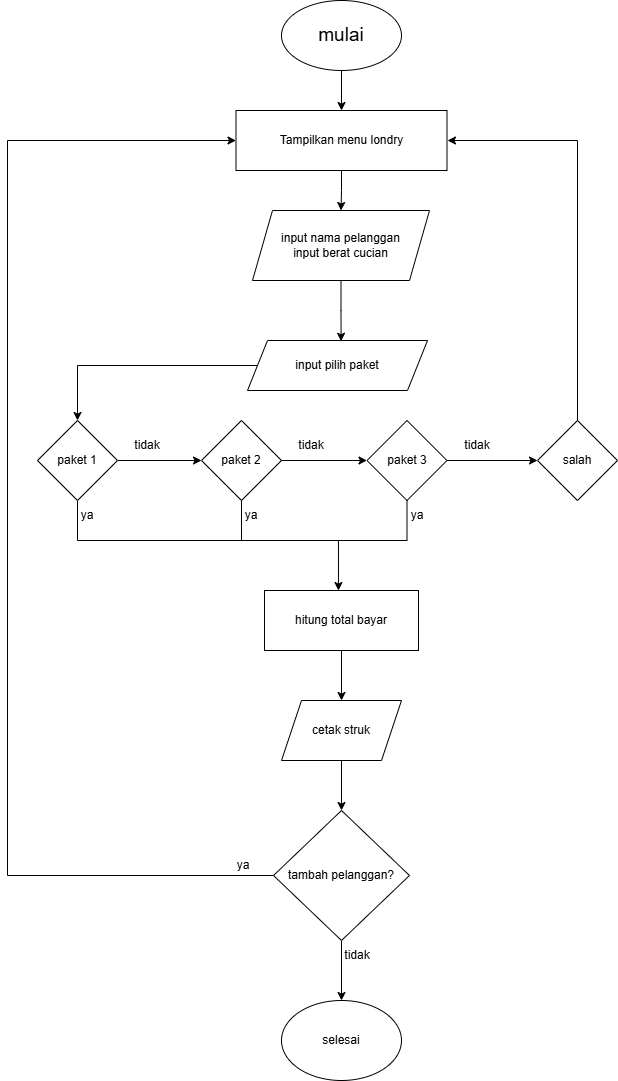

The diagram above was exported from draw.io. Its source (the exported page's mxGraphModel, read from the mxfile embedded in the PNG):
<mxGraphModel dx="1717" dy="950" grid="1" gridSize="10" guides="1" tooltips="1" connect="1" arrows="1" fold="1" page="1" pageScale="1" pageWidth="827" pageHeight="1169" math="0" shadow="0">
  <root>
    <mxCell id="0" />
    <mxCell id="1" parent="0" />
    <mxCell id="RDaVuLjCHCDcdwEJaEu_-14" edge="1" parent="1" source="RDaVuLjCHCDcdwEJaEu_-1" style="edgeStyle=orthogonalEdgeStyle;rounded=0;orthogonalLoop=1;jettySize=auto;html=1;entryX=0.5;entryY=0;entryDx=0;entryDy=0;" target="RDaVuLjCHCDcdwEJaEu_-2">
      <mxGeometry relative="1" as="geometry" />
    </mxCell>
    <mxCell id="RDaVuLjCHCDcdwEJaEu_-1" parent="1" style="ellipse;whiteSpace=wrap;html=1;" value="&lt;font style=&quot;font-size: 19px;&quot;&gt;mulai&lt;/font&gt;" vertex="1">
      <mxGeometry height="70" width="120" x="354" y="20" as="geometry" />
    </mxCell>
    <mxCell id="RDaVuLjCHCDcdwEJaEu_-15" edge="1" parent="1" source="RDaVuLjCHCDcdwEJaEu_-2" style="edgeStyle=orthogonalEdgeStyle;rounded=0;orthogonalLoop=1;jettySize=auto;html=1;entryX=0.5;entryY=0;entryDx=0;entryDy=0;" target="RDaVuLjCHCDcdwEJaEu_-3">
      <mxGeometry relative="1" as="geometry" />
    </mxCell>
    <mxCell id="RDaVuLjCHCDcdwEJaEu_-2" parent="1" style="rounded=0;whiteSpace=wrap;html=1;" value="Tampilkan menu londry" vertex="1">
      <mxGeometry height="60" width="211" x="308.5" y="130" as="geometry" />
    </mxCell>
    <mxCell id="RDaVuLjCHCDcdwEJaEu_-3" parent="1" style="shape=parallelogram;perimeter=parallelogramPerimeter;whiteSpace=wrap;html=1;fixedSize=1;" value="input nama pelanggan&lt;br&gt;input berat cucian" vertex="1">
      <mxGeometry height="70" width="177" x="325" y="230" as="geometry" />
    </mxCell>
    <mxCell id="RDaVuLjCHCDcdwEJaEu_-8" edge="1" parent="1" source="RDaVuLjCHCDcdwEJaEu_-4" style="edgeStyle=orthogonalEdgeStyle;rounded=0;orthogonalLoop=1;jettySize=auto;html=1;entryX=0;entryY=0.5;entryDx=0;entryDy=0;" target="RDaVuLjCHCDcdwEJaEu_-5">
      <mxGeometry relative="1" as="geometry" />
    </mxCell>
    <mxCell id="RDaVuLjCHCDcdwEJaEu_-34" edge="1" parent="1" source="RDaVuLjCHCDcdwEJaEu_-4" style="edgeStyle=elbowEdgeStyle;rounded=0;orthogonalLoop=1;jettySize=auto;html=1;endArrow=none;endFill=0;">
      <mxGeometry relative="1" as="geometry">
        <Array as="points">
          <mxPoint x="150" y="540" />
        </Array>
        <mxPoint x="320" y="560" as="targetPoint" />
      </mxGeometry>
    </mxCell>
    <mxCell id="RDaVuLjCHCDcdwEJaEu_-4" parent="1" style="rhombus;whiteSpace=wrap;html=1;" value="paket 1" vertex="1">
      <mxGeometry height="80" width="80" x="110" y="440" as="geometry" />
    </mxCell>
    <mxCell id="RDaVuLjCHCDcdwEJaEu_-9" edge="1" parent="1" source="RDaVuLjCHCDcdwEJaEu_-5" style="edgeStyle=orthogonalEdgeStyle;rounded=0;orthogonalLoop=1;jettySize=auto;html=1;entryX=0;entryY=0.5;entryDx=0;entryDy=0;" target="RDaVuLjCHCDcdwEJaEu_-6">
      <mxGeometry relative="1" as="geometry" />
    </mxCell>
    <mxCell id="RDaVuLjCHCDcdwEJaEu_-5" parent="1" style="rhombus;whiteSpace=wrap;html=1;" value="paket 2" vertex="1">
      <mxGeometry height="80" width="80" x="274" y="440" as="geometry" />
    </mxCell>
    <mxCell id="RDaVuLjCHCDcdwEJaEu_-35" edge="1" parent="1" source="RDaVuLjCHCDcdwEJaEu_-6" style="edgeStyle=orthogonalEdgeStyle;rounded=0;orthogonalLoop=1;jettySize=auto;html=1;endArrow=none;endFill=0;">
      <mxGeometry relative="1" as="geometry">
        <Array as="points">
          <mxPoint x="480" y="560" />
        </Array>
        <mxPoint x="410" y="560" as="targetPoint" />
      </mxGeometry>
    </mxCell>
    <mxCell id="RDaVuLjCHCDcdwEJaEu_-37" edge="1" parent="1" source="RDaVuLjCHCDcdwEJaEu_-6" style="edgeStyle=orthogonalEdgeStyle;rounded=0;orthogonalLoop=1;jettySize=auto;html=1;entryX=0;entryY=0.5;entryDx=0;entryDy=0;" target="RDaVuLjCHCDcdwEJaEu_-7">
      <mxGeometry relative="1" as="geometry" />
    </mxCell>
    <mxCell id="RDaVuLjCHCDcdwEJaEu_-6" parent="1" style="rhombus;whiteSpace=wrap;html=1;" value="paket 3&lt;span style=&quot;color: rgba(0, 0, 0, 0); font-family: monospace; font-size: 0px; text-align: start; white-space: nowrap;&quot;&gt;%3CmxGraphModel%3E%3Croot%3E%3CmxCell%20id%3D%220%22%2F%3E%3CmxCell%20id%3D%221%22%20parent%3D%220%22%2F%3E%3CmxCell%20id%3D%222%22%20parent%3D%221%22%20style%3D%22rhombus%3BwhiteSpace%3Dwrap%3Bhtml%3D1%3B%22%20value%3D%22paket%201%22%20vertex%3D%221%22%3E%3CmxGeometry%20height%3D%2280%22%20width%3D%2280%22%20x%3D%22100%22%20y%3D%22450%22%20as%3D%22geometry%22%2F%3E%3C%2FmxCell%3E%3C%2Froot%3E%3C%2FmxGraphModel%3E&lt;/span&gt;" vertex="1">
      <mxGeometry height="80" width="80" x="439.5" y="440" as="geometry" />
    </mxCell>
    <mxCell id="RDaVuLjCHCDcdwEJaEu_-36" edge="1" parent="1" source="RDaVuLjCHCDcdwEJaEu_-7" style="rounded=0;orthogonalLoop=1;jettySize=auto;html=1;exitX=0.5;exitY=0;exitDx=0;exitDy=0;edgeStyle=orthogonalEdgeStyle;">
      <mxGeometry relative="1" as="geometry">
        <Array as="points">
          <mxPoint x="650" y="160" />
        </Array>
        <mxPoint x="520" y="160" as="targetPoint" />
      </mxGeometry>
    </mxCell>
    <mxCell id="RDaVuLjCHCDcdwEJaEu_-7" parent="1" style="rhombus;whiteSpace=wrap;html=1;" value="salah" vertex="1">
      <mxGeometry height="80" width="80" x="610" y="440" as="geometry" />
    </mxCell>
    <mxCell id="RDaVuLjCHCDcdwEJaEu_-13" edge="1" parent="1" source="RDaVuLjCHCDcdwEJaEu_-12" style="edgeStyle=orthogonalEdgeStyle;rounded=0;orthogonalLoop=1;jettySize=auto;html=1;entryX=0.5;entryY=0;entryDx=0;entryDy=0;" target="RDaVuLjCHCDcdwEJaEu_-4">
      <mxGeometry relative="1" as="geometry" />
    </mxCell>
    <mxCell id="RDaVuLjCHCDcdwEJaEu_-12" parent="1" style="shape=parallelogram;perimeter=parallelogramPerimeter;whiteSpace=wrap;html=1;fixedSize=1;" value="input pilih paket" vertex="1">
      <mxGeometry height="50" width="180" x="320" y="360" as="geometry" />
    </mxCell>
    <mxCell id="RDaVuLjCHCDcdwEJaEu_-19" edge="1" parent="1" source="RDaVuLjCHCDcdwEJaEu_-3" style="edgeStyle=orthogonalEdgeStyle;rounded=0;orthogonalLoop=1;jettySize=auto;html=1;entryX=0.52;entryY=0.015;entryDx=0;entryDy=0;entryPerimeter=0;" target="RDaVuLjCHCDcdwEJaEu_-12">
      <mxGeometry relative="1" as="geometry" />
    </mxCell>
    <mxCell id="RDaVuLjCHCDcdwEJaEu_-39" edge="1" parent="1" source="RDaVuLjCHCDcdwEJaEu_-20" style="edgeStyle=orthogonalEdgeStyle;rounded=0;orthogonalLoop=1;jettySize=auto;html=1;" target="RDaVuLjCHCDcdwEJaEu_-38">
      <mxGeometry relative="1" as="geometry" />
    </mxCell>
    <mxCell id="RDaVuLjCHCDcdwEJaEu_-20" parent="1" style="rounded=0;whiteSpace=wrap;html=1;" value="hitung total bayar" vertex="1">
      <mxGeometry height="60" width="154" x="337" y="610" as="geometry" />
    </mxCell>
    <mxCell id="RDaVuLjCHCDcdwEJaEu_-32" edge="1" parent="1" source="RDaVuLjCHCDcdwEJaEu_-5" style="edgeStyle=elbowEdgeStyle;rounded=0;orthogonalLoop=1;jettySize=auto;html=1;entryX=0.409;entryY=0;entryDx=0;entryDy=0;entryPerimeter=0;elbow=vertical;exitX=0.5;exitY=1;exitDx=0;exitDy=0;">
      <mxGeometry relative="1" as="geometry">
        <Array as="points">
          <mxPoint x="360" y="560" />
        </Array>
        <mxPoint x="324.9985714285714" y="520.0014285714286" as="sourcePoint" />
        <mxPoint x="410.956" y="610.03" as="targetPoint" />
      </mxGeometry>
    </mxCell>
    <mxCell id="RDaVuLjCHCDcdwEJaEu_-41" edge="1" parent="1" source="RDaVuLjCHCDcdwEJaEu_-38" style="edgeStyle=orthogonalEdgeStyle;rounded=0;orthogonalLoop=1;jettySize=auto;html=1;entryX=0.5;entryY=0;entryDx=0;entryDy=0;" target="RDaVuLjCHCDcdwEJaEu_-40">
      <mxGeometry relative="1" as="geometry" />
    </mxCell>
    <mxCell id="RDaVuLjCHCDcdwEJaEu_-38" parent="1" style="shape=parallelogram;perimeter=parallelogramPerimeter;whiteSpace=wrap;html=1;fixedSize=1;" value="cetak struk" vertex="1">
      <mxGeometry height="60" width="120" x="354" y="720" as="geometry" />
    </mxCell>
    <mxCell id="RDaVuLjCHCDcdwEJaEu_-42" edge="1" parent="1" source="RDaVuLjCHCDcdwEJaEu_-40" style="edgeStyle=orthogonalEdgeStyle;rounded=0;orthogonalLoop=1;jettySize=auto;html=1;elbow=vertical;entryX=0;entryY=0.5;entryDx=0;entryDy=0;exitX=0;exitY=0.5;exitDx=0;exitDy=0;" target="RDaVuLjCHCDcdwEJaEu_-2">
      <mxGeometry relative="1" as="geometry">
        <Array as="points">
          <mxPoint x="80" y="895" />
          <mxPoint x="80" y="160" />
        </Array>
        <mxPoint x="296" y="895" as="sourcePoint" />
        <mxPoint x="259.555" y="150.22" as="targetPoint" />
      </mxGeometry>
    </mxCell>
    <mxCell id="RDaVuLjCHCDcdwEJaEu_-44" edge="1" parent="1" source="RDaVuLjCHCDcdwEJaEu_-40" style="edgeStyle=orthogonalEdgeStyle;rounded=0;orthogonalLoop=1;jettySize=auto;html=1;" target="RDaVuLjCHCDcdwEJaEu_-43">
      <mxGeometry relative="1" as="geometry" />
    </mxCell>
    <mxCell id="RDaVuLjCHCDcdwEJaEu_-40" parent="1" style="rhombus;whiteSpace=wrap;html=1;" value="tambah pelanggan?" vertex="1">
      <mxGeometry height="130" width="136" x="346" y="830" as="geometry" />
    </mxCell>
    <mxCell id="RDaVuLjCHCDcdwEJaEu_-43" parent="1" style="ellipse;whiteSpace=wrap;html=1;" value="selesai" vertex="1">
      <mxGeometry height="80" width="120" x="354" y="1020" as="geometry" />
    </mxCell>
    <mxCell id="RDaVuLjCHCDcdwEJaEu_-46" parent="1" style="text;html=1;whiteSpace=wrap;strokeColor=none;fillColor=none;align=center;verticalAlign=middle;rounded=0;" value="tidak" vertex="1">
      <mxGeometry height="30" width="60" x="190" y="450" as="geometry" />
    </mxCell>
    <mxCell id="RDaVuLjCHCDcdwEJaEu_-47" parent="1" style="text;html=1;whiteSpace=wrap;strokeColor=none;fillColor=none;align=center;verticalAlign=middle;rounded=0;" value="tidak" vertex="1">
      <mxGeometry height="30" width="60" x="354" y="450" as="geometry" />
    </mxCell>
    <mxCell id="RDaVuLjCHCDcdwEJaEu_-48" parent="1" style="text;html=1;whiteSpace=wrap;strokeColor=none;fillColor=none;align=center;verticalAlign=middle;rounded=0;" value="tidak" vertex="1">
      <mxGeometry height="30" width="60" x="519.5" y="450" as="geometry" />
    </mxCell>
    <mxCell id="RDaVuLjCHCDcdwEJaEu_-49" parent="1" style="text;html=1;whiteSpace=wrap;strokeColor=none;fillColor=none;align=center;verticalAlign=middle;rounded=0;" value="ya" vertex="1">
      <mxGeometry height="30" width="60" x="130" y="520" as="geometry" />
    </mxCell>
    <mxCell id="RDaVuLjCHCDcdwEJaEu_-50" parent="1" style="text;html=1;whiteSpace=wrap;strokeColor=none;fillColor=none;align=center;verticalAlign=middle;rounded=0;" value="ya" vertex="1">
      <mxGeometry height="30" width="60" x="294" y="520" as="geometry" />
    </mxCell>
    <mxCell id="RDaVuLjCHCDcdwEJaEu_-51" parent="1" style="text;html=1;whiteSpace=wrap;strokeColor=none;fillColor=none;align=center;verticalAlign=middle;rounded=0;" value="ya" vertex="1">
      <mxGeometry height="30" width="60" x="460" y="520" as="geometry" />
    </mxCell>
    <mxCell id="RDaVuLjCHCDcdwEJaEu_-52" parent="1" style="text;html=1;whiteSpace=wrap;strokeColor=none;fillColor=none;align=center;verticalAlign=middle;rounded=0;" value="ya" vertex="1">
      <mxGeometry height="30" width="60" x="286" y="870" as="geometry" />
    </mxCell>
    <mxCell id="RDaVuLjCHCDcdwEJaEu_-53" parent="1" style="text;html=1;whiteSpace=wrap;strokeColor=none;fillColor=none;align=center;verticalAlign=middle;rounded=0;" value="tidak" vertex="1">
      <mxGeometry height="30" width="60" x="400" y="960" as="geometry" />
    </mxCell>
  </root>
</mxGraphModel>